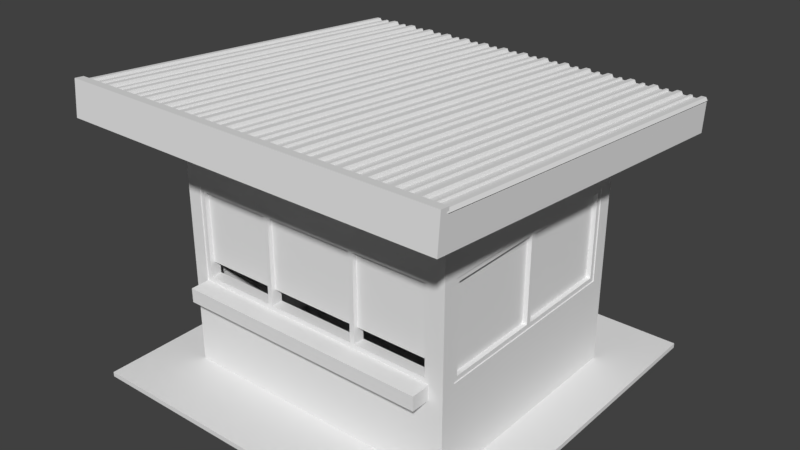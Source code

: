 # Source: outpost.blend  (saved by Blender 2.79.0; exported with 4.5.12 LTS)
import bpy
from mathutils import Matrix  # noqa: F401  (used for matrix-valued properties, if any)

bpy.ops.wm.read_factory_settings(use_empty=True)
scene = bpy.context.scene
scene.name = 'Scene'

# ---- collections
col_collection_1 = bpy.data.collections.new('Collection 1'); scene.collection.children.link(col_collection_1)

# ---- materials (node trees are filled in below, after node groups)
mat_material = bpy.data.materials.new('Material')
mat_material.alpha_threshold = 0.0
mat_material.use_transparent_shadow = False
mat_material.roughness = 0.5
mat_material.line_color = (0.0, 0.0, 0.0, 1.0)

# ---- material node trees

# ---- world
world_world = bpy.data.worlds.new('World'); scene.world = world_world
world_world.color = (0.05088, 0.05088, 0.05088)
world_world.use_sun_shadow = False
world_world.sun_shadow_jitter_overblur = 0.0
world_world.cycles.sampling_method = 'MANUAL'

# ---- meshes
me_plane_001 = bpy.data.meshes.new('Plane.001')
me_plane_001.from_pydata([(-2.0, -2.0, 0.0), (2.0, -2.0, 0.0), (-2.0, 2.0, 0.0), (2.0, 2.0, 0.0), (-2.0, 2.0, 0.3), (-2.0, -2.0, 0.3), (2.0, -2.0, 0.3), (2.0, 2.0, 0.3), (-2.0, -1.907, 0.0), (2.0, -1.907, 0.0), (-2.0, -1.907, 0.3), (2.0, -1.907, 0.3), (-2.0, -1.907, 0.36), (-2.0, -2.0, 0.36), (2.0, -2.0, 0.36), (2.0, -1.907, 0.36), (-2.0, -1.928, 0.3135), (-1.684, -1.928, 0.3135), (-2.0, 2.0, 0.3135), (-1.684, 2.0, 0.3135), (-1.992, -1.928, 0.3358), (-1.951, -1.928, 0.3358), (-1.936, -1.928, 0.3135), (-1.87, -1.928, 0.3135), (-1.83, -1.928, 0.3135), (-1.761, -1.928, 0.3135), (-1.749, -1.928, 0.3435), (-1.702, -1.928, 0.3435), (-1.702, 2.0, 0.3435), (-1.749, 2.0, 0.3435), (-1.761, 2.0, 0.3135), (-1.83, 2.0, 0.3135), (-1.87, 2.0, 0.3135), (-1.936, 2.0, 0.3135), (-1.951, 2.0, 0.3358), (-1.992, 2.0, 0.3358), (-1.862, -1.928, 0.3335), (-1.838, -1.928, 0.3335), (-1.838, 2.0, 0.3335), (-1.862, 2.0, 0.3335), (-1.754, -1.928, 0.3135), (-1.438, -1.928, 0.3135), (-1.754, 2.0, 0.3135), (-1.438, 2.0, 0.3135), (-1.746, -1.928, 0.3358), (-1.705, -1.928, 0.3358), (-1.69, -1.928, 0.3135), (-1.624, -1.928, 0.3135), (-1.584, -1.928, 0.3135), (-1.515, -1.928, 0.3135), (-1.503, -1.928, 0.3435), (-1.456, -1.928, 0.3435), (-1.456, 2.0, 0.3435), (-1.503, 2.0, 0.3435), (-1.515, 2.0, 0.3135), (-1.584, 2.0, 0.3135), (-1.624, 2.0, 0.3135), (-1.69, 2.0, 0.3135), (-1.705, 2.0, 0.3358), (-1.746, 2.0, 0.3358), (-1.616, -1.928, 0.3335), (-1.592, -1.928, 0.3335), (-1.592, 2.0, 0.3335), (-1.616, 2.0, 0.3335), (-1.508, -1.928, 0.3135), (-1.192, -1.928, 0.3135), (-1.508, 2.0, 0.3135), (-1.192, 2.0, 0.3135), (-1.5, -1.928, 0.3358), (-1.459, -1.928, 0.3358), (-1.444, -1.928, 0.3135), (-1.378, -1.928, 0.3135), (-1.338, -1.928, 0.3135), (-1.269, -1.928, 0.3135), (-1.257, -1.928, 0.3435), (-1.21, -1.928, 0.3435), (-1.21, 2.0, 0.3435), (-1.257, 2.0, 0.3435), (-1.269, 2.0, 0.3135), (-1.338, 2.0, 0.3135), (-1.378, 2.0, 0.3135), (-1.444, 2.0, 0.3135), (-1.459, 2.0, 0.3358), (-1.5, 2.0, 0.3358), (-1.37, -1.928, 0.3335), (-1.346, -1.928, 0.3335), (-1.346, 2.0, 0.3335), (-1.37, 2.0, 0.3335), (-1.262, -1.928, 0.3135), (-0.9464, -1.928, 0.3135), (-1.262, 2.0, 0.3135), (-0.9464, 2.0, 0.3135), (-1.254, -1.928, 0.3358), (-1.213, -1.928, 0.3358), (-1.198, -1.928, 0.3135), (-1.132, -1.928, 0.3135), (-1.092, -1.928, 0.3135), (-1.023, -1.928, 0.3135), (-1.011, -1.928, 0.3435), (-0.9642, -1.928, 0.3435), (-0.9642, 2.0, 0.3435), (-1.011, 2.0, 0.3435), (-1.023, 2.0, 0.3135), (-1.092, 2.0, 0.3135), (-1.132, 2.0, 0.3135), (-1.198, 2.0, 0.3135), (-1.213, 2.0, 0.3358), (-1.254, 2.0, 0.3358), (-1.124, -1.928, 0.3335), (-1.1, -1.928, 0.3335), (-1.1, 2.0, 0.3335), (-1.124, 2.0, 0.3335), (-1.016, -1.928, 0.3135), (-0.7004, -1.928, 0.3135), (-1.016, 2.0, 0.3135), (-0.7004, 2.0, 0.3135), (-1.008, -1.928, 0.3358), (-0.9672, -1.928, 0.3358), (-0.9521, -1.928, 0.3135), (-0.8862, -1.928, 0.3135), (-0.8458, -1.928, 0.3135), (-0.777, -1.928, 0.3135), (-0.7648, -1.928, 0.3435), (-0.7182, -1.928, 0.3435), (-0.7182, 2.0, 0.3435), (-0.7648, 2.0, 0.3435), (-0.777, 2.0, 0.3135), (-0.8458, 2.0, 0.3135), (-0.8862, 2.0, 0.3135), (-0.9521, 2.0, 0.3135), (-0.9672, 2.0, 0.3358), (-1.008, 2.0, 0.3358), (-0.8777, -1.928, 0.3335), (-0.8543, -1.928, 0.3335), (-0.8543, 2.0, 0.3335), (-0.8777, 2.0, 0.3335), (-0.77, -1.928, 0.3135), (-0.4544, -1.928, 0.3135), (-0.77, 2.0, 0.3135), (-0.4544, 2.0, 0.3135), (-0.7617, -1.928, 0.3358), (-0.7212, -1.928, 0.3358), (-0.7061, -1.928, 0.3135), (-0.6402, -1.928, 0.3135), (-0.5998, -1.928, 0.3135), (-0.531, -1.928, 0.3135), (-0.5188, -1.928, 0.3435), (-0.4722, -1.928, 0.3435), (-0.4722, 2.0, 0.3435), (-0.5188, 2.0, 0.3435), (-0.531, 2.0, 0.3135), (-0.5998, 2.0, 0.3135), (-0.6402, 2.0, 0.3135), (-0.7061, 2.0, 0.3135), (-0.7212, 2.0, 0.3358), (-0.7617, 2.0, 0.3358), (-0.6317, -1.928, 0.3335), (-0.6083, -1.928, 0.3335), (-0.6083, 2.0, 0.3335), (-0.6317, 2.0, 0.3335), (-0.524, -1.928, 0.3135), (-0.2084, -1.928, 0.3135), (-0.524, 2.0, 0.3135), (-0.2084, 2.0, 0.3135), (-0.5157, -1.928, 0.3358), (-0.4752, -1.928, 0.3358), (-0.4601, -1.928, 0.3135), (-0.3942, -1.928, 0.3135), (-0.3538, -1.928, 0.3135), (-0.285, -1.928, 0.3135), (-0.2728, -1.928, 0.3435), (-0.2262, -1.928, 0.3435), (-0.2262, 2.0, 0.3435), (-0.2728, 2.0, 0.3435), (-0.285, 2.0, 0.3135), (-0.3538, 2.0, 0.3135), (-0.3942, 2.0, 0.3135), (-0.4601, 2.0, 0.3135), (-0.4752, 2.0, 0.3358), (-0.5157, 2.0, 0.3358), (-0.3857, -1.928, 0.3335), (-0.3623, -1.928, 0.3335), (-0.3623, 2.0, 0.3335), (-0.3857, 2.0, 0.3335), (-0.278, -1.928, 0.3135), (0.03763, -1.928, 0.3135), (-0.278, 2.0, 0.3135), (0.03763, 2.0, 0.3135), (-0.2697, -1.928, 0.3358), (-0.2292, -1.928, 0.3358), (-0.2141, -1.928, 0.3135), (-0.1482, -1.928, 0.3135), (-0.1078, -1.928, 0.3135), (-0.03902, -1.928, 0.3135), (-0.02678, -1.928, 0.3435), (0.01978, -1.928, 0.3435), (0.01978, 2.0, 0.3435), (-0.02678, 2.0, 0.3435), (-0.03902, 2.0, 0.3135), (-0.1078, 2.0, 0.3135), (-0.1482, 2.0, 0.3135), (-0.2141, 2.0, 0.3135), (-0.2292, 2.0, 0.3358), (-0.2697, 2.0, 0.3358), (-0.1397, -1.928, 0.3335), (-0.1163, -1.928, 0.3335), (-0.1163, 2.0, 0.3335), (-0.1397, 2.0, 0.3335), (-0.032, -1.928, 0.3135), (0.2836, -1.928, 0.3135), (-0.032, 2.0, 0.3135), (0.2836, 2.0, 0.3135), (-0.02371, -1.928, 0.3358), (0.01678, -1.928, 0.3358), (0.03193, -1.928, 0.3135), (0.09776, -1.928, 0.3135), (0.1382, -1.928, 0.3135), (0.207, -1.928, 0.3135), (0.2192, -1.928, 0.3435), (0.2658, -1.928, 0.3435), (0.2658, 2.0, 0.3435), (0.2192, 2.0, 0.3435), (0.207, 2.0, 0.3135), (0.1382, 2.0, 0.3135), (0.09776, 2.0, 0.3135), (0.03193, 2.0, 0.3135), (0.01678, 2.0, 0.3358), (-0.02371, 2.0, 0.3358), (0.1063, -1.928, 0.3335), (0.1297, -1.928, 0.3335), (0.1297, 2.0, 0.3335), (0.1063, 2.0, 0.3335), (0.214, -1.928, 0.3135), (0.5296, -1.928, 0.3135), (0.214, 2.0, 0.3135), (0.5296, 2.0, 0.3135), (0.2223, -1.928, 0.3358), (0.2628, -1.928, 0.3358), (0.2779, -1.928, 0.3135), (0.3438, -1.928, 0.3135), (0.3842, -1.928, 0.3135), (0.453, -1.928, 0.3135), (0.4652, -1.928, 0.3435), (0.5118, -1.928, 0.3435), (0.5118, 2.0, 0.3435), (0.4652, 2.0, 0.3435), (0.453, 2.0, 0.3135), (0.3842, 2.0, 0.3135), (0.3438, 2.0, 0.3135), (0.2779, 2.0, 0.3135), (0.2628, 2.0, 0.3358), (0.2223, 2.0, 0.3358), (0.3523, -1.928, 0.3335), (0.3757, -1.928, 0.3335), (0.3757, 2.0, 0.3335), (0.3523, 2.0, 0.3335), (0.46, -1.928, 0.3135), (0.7756, -1.928, 0.3135), (0.46, 2.0, 0.3135), (0.7756, 2.0, 0.3135), (0.4683, -1.928, 0.3358), (0.5088, -1.928, 0.3358), (0.5239, -1.928, 0.3135), (0.5898, -1.928, 0.3135), (0.6302, -1.928, 0.3135), (0.699, -1.928, 0.3135), (0.7112, -1.928, 0.3435), (0.7578, -1.928, 0.3435), (0.7578, 2.0, 0.3435), (0.7112, 2.0, 0.3435), (0.699, 2.0, 0.3135), (0.6302, 2.0, 0.3135), (0.5898, 2.0, 0.3135), (0.5239, 2.0, 0.3135), (0.5088, 2.0, 0.3358), (0.4683, 2.0, 0.3358), (0.5983, -1.928, 0.3335), (0.6217, -1.928, 0.3335), (0.6217, 2.0, 0.3335), (0.5983, 2.0, 0.3335), (0.706, -1.928, 0.3135), (1.022, -1.928, 0.3135), (0.706, 2.0, 0.3135), (1.022, 2.0, 0.3135), (0.7143, -1.928, 0.3358), (0.7548, -1.928, 0.3358), (0.7699, -1.928, 0.3135), (0.8358, -1.928, 0.3135), (0.8762, -1.928, 0.3135), (0.945, -1.928, 0.3135), (0.9572, -1.928, 0.3435), (1.004, -1.928, 0.3435), (1.004, 2.0, 0.3435), (0.9572, 2.0, 0.3435), (0.945, 2.0, 0.3135), (0.8762, 2.0, 0.3135), (0.8358, 2.0, 0.3135), (0.7699, 2.0, 0.3135), (0.7548, 2.0, 0.3358), (0.7143, 2.0, 0.3358), (0.8443, -1.928, 0.3335), (0.8677, -1.928, 0.3335), (0.8677, 2.0, 0.3335), (0.8443, 2.0, 0.3335), (0.952, -1.928, 0.3135), (1.268, -1.928, 0.3135), (0.952, 2.0, 0.3135), (1.268, 2.0, 0.3135), (0.9603, -1.928, 0.3358), (1.001, -1.928, 0.3358), (1.016, -1.928, 0.3135), (1.082, -1.928, 0.3135), (1.122, -1.928, 0.3135), (1.191, -1.928, 0.3135), (1.203, -1.928, 0.3435), (1.25, -1.928, 0.3435), (1.25, 2.0, 0.3435), (1.203, 2.0, 0.3435), (1.191, 2.0, 0.3135), (1.122, 2.0, 0.3135), (1.082, 2.0, 0.3135), (1.016, 2.0, 0.3135), (1.001, 2.0, 0.3358), (0.9603, 2.0, 0.3358), (1.09, -1.928, 0.3335), (1.114, -1.928, 0.3335), (1.114, 2.0, 0.3335), (1.09, 2.0, 0.3335), (1.198, -1.928, 0.3135), (1.514, -1.928, 0.3135), (1.198, 2.0, 0.3135), (1.514, 2.0, 0.3135), (1.206, -1.928, 0.3358), (1.247, -1.928, 0.3358), (1.262, -1.928, 0.3135), (1.328, -1.928, 0.3135), (1.368, -1.928, 0.3135), (1.437, -1.928, 0.3135), (1.449, -1.928, 0.3435), (1.496, -1.928, 0.3435), (1.496, 2.0, 0.3435), (1.449, 2.0, 0.3435), (1.437, 2.0, 0.3135), (1.368, 2.0, 0.3135), (1.328, 2.0, 0.3135), (1.262, 2.0, 0.3135), (1.247, 2.0, 0.3358), (1.206, 2.0, 0.3358), (1.336, -1.928, 0.3335), (1.36, -1.928, 0.3335), (1.36, 2.0, 0.3335), (1.336, 2.0, 0.3335), (1.444, -1.928, 0.3135), (1.76, -1.928, 0.3135), (1.444, 2.0, 0.3135), (1.76, 2.0, 0.3135), (1.452, -1.928, 0.3358), (1.493, -1.928, 0.3358), (1.508, -1.928, 0.3135), (1.574, -1.928, 0.3135), (1.614, -1.928, 0.3135), (1.683, -1.928, 0.3135), (1.695, -1.928, 0.3435), (1.742, -1.928, 0.3435), (1.742, 2.0, 0.3435), (1.695, 2.0, 0.3435), (1.683, 2.0, 0.3135), (1.614, 2.0, 0.3135), (1.574, 2.0, 0.3135), (1.508, 2.0, 0.3135), (1.493, 2.0, 0.3358), (1.452, 2.0, 0.3358), (1.582, -1.928, 0.3335), (1.606, -1.928, 0.3335), (1.606, 2.0, 0.3335), (1.582, 2.0, 0.3335), (1.69, -1.928, 0.3135), (2.006, -1.928, 0.3135), (1.69, 2.0, 0.3135), (2.006, 2.0, 0.3135), (1.698, -1.928, 0.3358), (1.739, -1.928, 0.3358), (1.754, -1.928, 0.3135), (1.82, -1.928, 0.3135), (1.86, -1.928, 0.3135), (1.929, -1.928, 0.3135), (1.941, -1.928, 0.3435), (1.988, -1.928, 0.3435), (1.988, 2.0, 0.3435), (1.941, 2.0, 0.3435), (1.929, 2.0, 0.3135), (1.86, 2.0, 0.3135), (1.82, 2.0, 0.3135), (1.754, 2.0, 0.3135), (1.739, 2.0, 0.3358), (1.698, 2.0, 0.3358), (1.828, -1.928, 0.3335), (1.852, -1.928, 0.3335), (1.852, 2.0, 0.3335), (1.828, 2.0, 0.3335), (-1.998, -1.928, 0.3128), (-1.686, -1.928, 0.3125), (-1.998, 2.0, 0.3128), (-1.686, 2.0, 0.3125), (-1.99, -1.928, 0.3338), (-1.952, -1.928, 0.3338), (-1.937, -1.928, 0.3115), (-1.869, -1.928, 0.3115), (-1.831, -1.928, 0.3115), (-1.76, -1.928, 0.3115), (-1.747, -1.928, 0.3415), (-1.703, -1.928, 0.3415), (-1.703, 2.0, 0.3415), (-1.747, 2.0, 0.3415), (-1.76, 2.0, 0.3115), (-1.831, 2.0, 0.3115), (-1.869, 2.0, 0.3115), (-1.937, 2.0, 0.3115), (-1.952, 2.0, 0.3338), (-1.99, 2.0, 0.3338), (-1.86, -1.928, 0.3315), (-1.84, -1.928, 0.3315), (-1.84, 2.0, 0.3315), (-1.86, 2.0, 0.3315), (-1.752, -1.928, 0.3128), (-1.44, -1.928, 0.3125), (-1.752, 2.0, 0.3128), (-1.44, 2.0, 0.3125), (-1.744, -1.928, 0.3338), (-1.706, -1.928, 0.3338), (-1.691, -1.928, 0.3115), (-1.623, -1.928, 0.3115), (-1.585, -1.928, 0.3115), (-1.514, -1.928, 0.3115), (-1.501, -1.928, 0.3415), (-1.457, -1.928, 0.3415), (-1.457, 2.0, 0.3415), (-1.501, 2.0, 0.3415), (-1.514, 2.0, 0.3115), (-1.585, 2.0, 0.3115), (-1.623, 2.0, 0.3115), (-1.691, 2.0, 0.3115), (-1.706, 2.0, 0.3338), (-1.744, 2.0, 0.3338), (-1.614, -1.928, 0.3315), (-1.594, -1.928, 0.3315), (-1.594, 2.0, 0.3315), (-1.614, 2.0, 0.3315), (-1.506, -1.928, 0.3128), (-1.194, -1.928, 0.3125), (-1.506, 2.0, 0.3128), (-1.194, 2.0, 0.3125), (-1.498, -1.928, 0.3338), (-1.46, -1.928, 0.3338), (-1.445, -1.928, 0.3115), (-1.377, -1.928, 0.3115), (-1.339, -1.928, 0.3115), (-1.268, -1.928, 0.3115), (-1.255, -1.928, 0.3415), (-1.211, -1.928, 0.3415), (-1.211, 2.0, 0.3415), (-1.255, 2.0, 0.3415), (-1.268, 2.0, 0.3115), (-1.339, 2.0, 0.3115), (-1.377, 2.0, 0.3115), (-1.445, 2.0, 0.3115), (-1.46, 2.0, 0.3338), (-1.498, 2.0, 0.3338), (-1.368, -1.928, 0.3315), (-1.348, -1.928, 0.3315), (-1.348, 2.0, 0.3315), (-1.368, 2.0, 0.3315), (-1.26, -1.928, 0.3128), (-0.9481, -1.928, 0.3125), (-1.26, 2.0, 0.3128), (-0.9481, 2.0, 0.3125), (-1.252, -1.928, 0.3338), (-1.214, -1.928, 0.3338), (-1.199, -1.928, 0.3115), (-1.131, -1.928, 0.3115), (-1.093, -1.928, 0.3115), (-1.022, -1.928, 0.3115), (-1.009, -1.928, 0.3415), (-0.9654, -1.928, 0.3415), (-0.9654, 2.0, 0.3415), (-1.009, 2.0, 0.3415), (-1.022, 2.0, 0.3115), (-1.093, 2.0, 0.3115), (-1.131, 2.0, 0.3115), (-1.199, 2.0, 0.3115), (-1.214, 2.0, 0.3338), (-1.252, 2.0, 0.3338), (-1.122, -1.928, 0.3315), (-1.102, -1.928, 0.3315), (-1.102, 2.0, 0.3315), (-1.122, 2.0, 0.3315), (-1.014, -1.928, 0.3128), (-0.7021, -1.928, 0.3125), (-1.014, 2.0, 0.3128), (-0.7021, 2.0, 0.3125), (-1.006, -1.928, 0.3338), (-0.9683, -1.928, 0.3338), (-0.9531, -1.928, 0.3115), (-0.8849, -1.928, 0.3115), (-0.8471, -1.928, 0.3115), (-0.7757, -1.928, 0.3115), (-0.7634, -1.928, 0.3415), (-0.7194, -1.928, 0.3415), (-0.7194, 2.0, 0.3415), (-0.7634, 2.0, 0.3415), (-0.7757, 2.0, 0.3115), (-0.8471, 2.0, 0.3115), (-0.8849, 2.0, 0.3115), (-0.9531, 2.0, 0.3115), (-0.9683, 2.0, 0.3338), (-1.006, 2.0, 0.3338), (-0.8764, -1.928, 0.3315), (-0.8556, -1.928, 0.3315), (-0.8556, 2.0, 0.3315), (-0.8764, 2.0, 0.3315), (-0.7681, -1.928, 0.3128), (-0.4561, -1.928, 0.3125), (-0.7681, 2.0, 0.3128), (-0.4561, 2.0, 0.3125), (-0.7603, -1.928, 0.3338), (-0.7223, -1.928, 0.3338), (-0.7071, -1.928, 0.3115), (-0.6389, -1.928, 0.3115), (-0.6011, -1.928, 0.3115), (-0.5297, -1.928, 0.3115), (-0.5174, -1.928, 0.3415), (-0.4734, -1.928, 0.3415), (-0.4734, 2.0, 0.3415), (-0.5174, 2.0, 0.3415), (-0.5297, 2.0, 0.3115), (-0.6011, 2.0, 0.3115), (-0.6389, 2.0, 0.3115), (-0.7071, 2.0, 0.3115), (-0.7223, 2.0, 0.3338), (-0.7603, 2.0, 0.3338), (-0.6304, -1.928, 0.3315), (-0.6096, -1.928, 0.3315), (-0.6096, 2.0, 0.3315), (-0.6304, 2.0, 0.3315), (-0.5221, -1.928, 0.3128), (-0.2101, -1.928, 0.3125), (-0.5221, 2.0, 0.3128), (-0.2101, 2.0, 0.3125), (-0.5143, -1.928, 0.3338), (-0.4763, -1.928, 0.3338), (-0.4611, -1.928, 0.3115), (-0.3929, -1.928, 0.3115), (-0.3551, -1.928, 0.3115), (-0.2837, -1.928, 0.3115), (-0.2714, -1.928, 0.3415), (-0.2274, -1.928, 0.3415), (-0.2274, 2.0, 0.3415), (-0.2714, 2.0, 0.3415), (-0.2837, 2.0, 0.3115), (-0.3551, 2.0, 0.3115), (-0.3929, 2.0, 0.3115), (-0.4611, 2.0, 0.3115), (-0.4763, 2.0, 0.3338), (-0.5143, 2.0, 0.3338), (-0.3844, -1.928, 0.3315), (-0.3636, -1.928, 0.3315), (-0.3636, 2.0, 0.3315), (-0.3844, 2.0, 0.3315), (-0.2761, -1.928, 0.3128), (0.03591, -1.928, 0.3125), (-0.2761, 2.0, 0.3128), (0.03591, 2.0, 0.3125), (-0.2683, -1.928, 0.3338), (-0.2303, -1.928, 0.3338), (-0.2151, -1.928, 0.3115), (-0.1469, -1.928, 0.3115), (-0.1091, -1.928, 0.3115), (-0.03768, -1.928, 0.3115), (-0.02543, -1.928, 0.3415), (0.01864, -1.928, 0.3415), (0.01864, 2.0, 0.3415), (-0.02543, 2.0, 0.3415), (-0.03768, 2.0, 0.3115), (-0.1091, 2.0, 0.3115), (-0.1469, 2.0, 0.3115), (-0.2151, 2.0, 0.3115), (-0.2303, 2.0, 0.3338), (-0.2683, 2.0, 0.3338), (-0.1384, -1.928, 0.3315), (-0.1176, -1.928, 0.3315), (-0.1176, 2.0, 0.3315), (-0.1384, 2.0, 0.3315), (-0.03012, -1.928, 0.3128), (0.2819, -1.928, 0.3125), (-0.03012, 2.0, 0.3128), (0.2819, 2.0, 0.3125), (-0.02232, -1.928, 0.3338), (0.01572, -1.928, 0.3338), (0.03087, -1.928, 0.3115), (0.09908, -1.928, 0.3115), (0.1369, -1.928, 0.3115), (0.2083, -1.928, 0.3115), (0.2206, -1.928, 0.3415), (0.2646, -1.928, 0.3415), (0.2646, 2.0, 0.3415), (0.2206, 2.0, 0.3415), (0.2083, 2.0, 0.3115), (0.1369, 2.0, 0.3115), (0.09908, 2.0, 0.3115), (0.03087, 2.0, 0.3115), (0.01572, 2.0, 0.3338), (-0.02232, 2.0, 0.3338), (0.1076, -1.928, 0.3315), (0.1284, -1.928, 0.3315), (0.1284, 2.0, 0.3315), (0.1076, 2.0, 0.3315), (0.2159, -1.928, 0.3128), (0.5279, -1.928, 0.3125), (0.2159, 2.0, 0.3128), (0.5279, 2.0, 0.3125), (0.2237, -1.928, 0.3338), (0.2617, -1.928, 0.3338), (0.2769, -1.928, 0.3115), (0.3451, -1.928, 0.3115), (0.3829, -1.928, 0.3115), (0.4543, -1.928, 0.3115), (0.4666, -1.928, 0.3415), (0.5106, -1.928, 0.3415), (0.5106, 2.0, 0.3415), (0.4666, 2.0, 0.3415), (0.4543, 2.0, 0.3115), (0.3829, 2.0, 0.3115), (0.3451, 2.0, 0.3115), (0.2769, 2.0, 0.3115), (0.2617, 2.0, 0.3338), (0.2237, 2.0, 0.3338), (0.3536, -1.928, 0.3315), (0.3744, -1.928, 0.3315), (0.3744, 2.0, 0.3315), (0.3536, 2.0, 0.3315), (0.4619, -1.928, 0.3128), (0.7739, -1.928, 0.3125), (0.4619, 2.0, 0.3128), (0.7739, 2.0, 0.3125), (0.4697, -1.928, 0.3338), (0.5077, -1.928, 0.3338), (0.5229, -1.928, 0.3115), (0.5911, -1.928, 0.3115), (0.6289, -1.928, 0.3115), (0.7003, -1.928, 0.3115), (0.7126, -1.928, 0.3415), (0.7566, -1.928, 0.3415), (0.7566, 2.0, 0.3415), (0.7126, 2.0, 0.3415), (0.7003, 2.0, 0.3115), (0.6289, 2.0, 0.3115), (0.5911, 2.0, 0.3115), (0.5229, 2.0, 0.3115), (0.5077, 2.0, 0.3338), (0.4697, 2.0, 0.3338), (0.5996, -1.928, 0.3315), (0.6204, -1.928, 0.3315), (0.6204, 2.0, 0.3315), (0.5996, 2.0, 0.3315), (0.7079, -1.928, 0.3128), (1.02, -1.928, 0.3125), (0.7079, 2.0, 0.3128), (1.02, 2.0, 0.3125), (0.7157, -1.928, 0.3338), (0.7537, -1.928, 0.3338), (0.7689, -1.928, 0.3115), (0.8371, -1.928, 0.3115), (0.8749, -1.928, 0.3115), (0.9463, -1.928, 0.3115), (0.9586, -1.928, 0.3415), (1.003, -1.928, 0.3415), (1.003, 2.0, 0.3415), (0.9586, 2.0, 0.3415), (0.9463, 2.0, 0.3115), (0.8749, 2.0, 0.3115), (0.8371, 2.0, 0.3115), (0.7689, 2.0, 0.3115), (0.7537, 2.0, 0.3338), (0.7157, 2.0, 0.3338), (0.8456, -1.928, 0.3315), (0.8664, -1.928, 0.3315), (0.8664, 2.0, 0.3315), (0.8456, 2.0, 0.3315), (0.9539, -1.928, 0.3128), (1.266, -1.928, 0.3125), (0.9539, 2.0, 0.3128), (1.266, 2.0, 0.3125), (0.9617, -1.928, 0.3338), (0.9997, -1.928, 0.3338), (1.015, -1.928, 0.3115), (1.083, -1.928, 0.3115), (1.121, -1.928, 0.3115), (1.192, -1.928, 0.3115), (1.205, -1.928, 0.3415), (1.249, -1.928, 0.3415), (1.249, 2.0, 0.3415), (1.205, 2.0, 0.3415), (1.192, 2.0, 0.3115), (1.121, 2.0, 0.3115), (1.083, 2.0, 0.3115), (1.015, 2.0, 0.3115), (0.9997, 2.0, 0.3338), (0.9617, 2.0, 0.3338), (1.092, -1.928, 0.3315), (1.112, -1.928, 0.3315), (1.112, 2.0, 0.3315), (1.092, 2.0, 0.3315), (1.2, -1.928, 0.3128), (1.512, -1.928, 0.3125), (1.2, 2.0, 0.3128), (1.512, 2.0, 0.3125), (1.208, -1.928, 0.3338), (1.246, -1.928, 0.3338), (1.261, -1.928, 0.3115), (1.329, -1.928, 0.3115), (1.367, -1.928, 0.3115), (1.438, -1.928, 0.3115), (1.451, -1.928, 0.3415), (1.495, -1.928, 0.3415), (1.495, 2.0, 0.3415), (1.451, 2.0, 0.3415), (1.438, 2.0, 0.3115), (1.367, 2.0, 0.3115), (1.329, 2.0, 0.3115), (1.261, 2.0, 0.3115), (1.246, 2.0, 0.3338), (1.208, 2.0, 0.3338), (1.338, -1.928, 0.3315), (1.358, -1.928, 0.3315), (1.358, 2.0, 0.3315), (1.338, 2.0, 0.3315), (1.446, -1.928, 0.3128), (1.758, -1.928, 0.3125), (1.446, 2.0, 0.3128), (1.758, 2.0, 0.3125), (1.454, -1.928, 0.3338), (1.492, -1.928, 0.3338), (1.507, -1.928, 0.3115), (1.575, -1.928, 0.3115), (1.613, -1.928, 0.3115), (1.684, -1.928, 0.3115), (1.697, -1.928, 0.3415), (1.741, -1.928, 0.3415), (1.741, 2.0, 0.3415), (1.697, 2.0, 0.3415), (1.684, 2.0, 0.3115), (1.613, 2.0, 0.3115), (1.575, 2.0, 0.3115), (1.507, 2.0, 0.3115), (1.492, 2.0, 0.3338), (1.454, 2.0, 0.3338), (1.584, -1.928, 0.3315), (1.604, -1.928, 0.3315), (1.604, 2.0, 0.3315), (1.584, 2.0, 0.3315), (1.692, -1.928, 0.3128), (2.004, -1.928, 0.3125), (1.692, 2.0, 0.3128), (2.004, 2.0, 0.3125), (1.7, -1.928, 0.3338), (1.738, -1.928, 0.3338), (1.753, -1.928, 0.3115), (1.821, -1.928, 0.3115), (1.859, -1.928, 0.3115), (1.93, -1.928, 0.3115), (1.943, -1.928, 0.3415), (1.987, -1.928, 0.3415), (1.987, 2.0, 0.3415), (1.943, 2.0, 0.3415), (1.93, 2.0, 0.3115), (1.859, 2.0, 0.3115), (1.821, 2.0, 0.3115), (1.753, 2.0, 0.3115), (1.738, 2.0, 0.3338), (1.7, 2.0, 0.3338), (1.83, -1.928, 0.3315), (1.85, -1.928, 0.3315), (1.85, 2.0, 0.3315), (1.83, 2.0, 0.3315)], [], [(8, 2, 3, 9), (10, 11, 7, 4), (9, 3, 7, 11), (8, 0, 5, 10), (3, 2, 4, 7), (0, 1, 6, 5), (2, 8, 10, 4), (1, 9, 11, 6), (11, 10, 12, 15), (0, 8, 9, 1), (13, 14, 15, 12), (5, 6, 14, 13), (10, 5, 13, 12), (6, 11, 15, 14), (27, 17, 19, 28), (16, 20, 35, 18), (20, 21, 34, 35), (21, 22, 33, 34), (22, 23, 32, 33), (37, 24, 31, 38), (24, 25, 30, 31), (25, 26, 29, 30), (26, 27, 28, 29), (23, 36, 39, 32), (36, 37, 38, 39), (51, 41, 43, 52), (40, 44, 59, 42), (44, 45, 58, 59), (45, 46, 57, 58), (46, 47, 56, 57), (61, 48, 55, 62), (48, 49, 54, 55), (49, 50, 53, 54), (50, 51, 52, 53), (47, 60, 63, 56), (60, 61, 62, 63), (75, 65, 67, 76), (64, 68, 83, 66), (68, 69, 82, 83), (69, 70, 81, 82), (70, 71, 80, 81), (85, 72, 79, 86), (72, 73, 78, 79), (73, 74, 77, 78), (74, 75, 76, 77), (71, 84, 87, 80), (84, 85, 86, 87), (99, 89, 91, 100), (88, 92, 107, 90), (92, 93, 106, 107), (93, 94, 105, 106), (94, 95, 104, 105), (109, 96, 103, 110), (96, 97, 102, 103), (97, 98, 101, 102), (98, 99, 100, 101), (95, 108, 111, 104), (108, 109, 110, 111), (123, 113, 115, 124), (112, 116, 131, 114), (116, 117, 130, 131), (117, 118, 129, 130), (118, 119, 128, 129), (133, 120, 127, 134), (120, 121, 126, 127), (121, 122, 125, 126), (122, 123, 124, 125), (119, 132, 135, 128), (132, 133, 134, 135), (147, 137, 139, 148), (136, 140, 155, 138), (140, 141, 154, 155), (141, 142, 153, 154), (142, 143, 152, 153), (157, 144, 151, 158), (144, 145, 150, 151), (145, 146, 149, 150), (146, 147, 148, 149), (143, 156, 159, 152), (156, 157, 158, 159), (171, 161, 163, 172), (160, 164, 179, 162), (164, 165, 178, 179), (165, 166, 177, 178), (166, 167, 176, 177), (181, 168, 175, 182), (168, 169, 174, 175), (169, 170, 173, 174), (170, 171, 172, 173), (167, 180, 183, 176), (180, 181, 182, 183), (195, 185, 187, 196), (184, 188, 203, 186), (188, 189, 202, 203), (189, 190, 201, 202), (190, 191, 200, 201), (205, 192, 199, 206), (192, 193, 198, 199), (193, 194, 197, 198), (194, 195, 196, 197), (191, 204, 207, 200), (204, 205, 206, 207), (219, 209, 211, 220), (208, 212, 227, 210), (212, 213, 226, 227), (213, 214, 225, 226), (214, 215, 224, 225), (229, 216, 223, 230), (216, 217, 222, 223), (217, 218, 221, 222), (218, 219, 220, 221), (215, 228, 231, 224), (228, 229, 230, 231), (243, 233, 235, 244), (232, 236, 251, 234), (236, 237, 250, 251), (237, 238, 249, 250), (238, 239, 248, 249), (253, 240, 247, 254), (240, 241, 246, 247), (241, 242, 245, 246), (242, 243, 244, 245), (239, 252, 255, 248), (252, 253, 254, 255), (267, 257, 259, 268), (256, 260, 275, 258), (260, 261, 274, 275), (261, 262, 273, 274), (262, 263, 272, 273), (277, 264, 271, 278), (264, 265, 270, 271), (265, 266, 269, 270), (266, 267, 268, 269), (263, 276, 279, 272), (276, 277, 278, 279), (291, 281, 283, 292), (280, 284, 299, 282), (284, 285, 298, 299), (285, 286, 297, 298), (286, 287, 296, 297), (301, 288, 295, 302), (288, 289, 294, 295), (289, 290, 293, 294), (290, 291, 292, 293), (287, 300, 303, 296), (300, 301, 302, 303), (315, 305, 307, 316), (304, 308, 323, 306), (308, 309, 322, 323), (309, 310, 321, 322), (310, 311, 320, 321), (325, 312, 319, 326), (312, 313, 318, 319), (313, 314, 317, 318), (314, 315, 316, 317), (311, 324, 327, 320), (324, 325, 326, 327), (339, 329, 331, 340), (328, 332, 347, 330), (332, 333, 346, 347), (333, 334, 345, 346), (334, 335, 344, 345), (349, 336, 343, 350), (336, 337, 342, 343), (337, 338, 341, 342), (338, 339, 340, 341), (335, 348, 351, 344), (348, 349, 350, 351), (363, 353, 355, 364), (352, 356, 371, 354), (356, 357, 370, 371), (357, 358, 369, 370), (358, 359, 368, 369), (373, 360, 367, 374), (360, 361, 366, 367), (361, 362, 365, 366), (362, 363, 364, 365), (359, 372, 375, 368), (372, 373, 374, 375), (387, 377, 379, 388), (376, 380, 395, 378), (380, 381, 394, 395), (381, 382, 393, 394), (382, 383, 392, 393), (397, 384, 391, 398), (384, 385, 390, 391), (385, 386, 389, 390), (386, 387, 388, 389), (383, 396, 399, 392), (396, 397, 398, 399), (411, 412, 403, 401), (400, 402, 419, 404), (404, 419, 418, 405), (405, 418, 417, 406), (406, 417, 416, 407), (421, 422, 415, 408), (408, 415, 414, 409), (409, 414, 413, 410), (410, 413, 412, 411), (407, 416, 423, 420), (420, 423, 422, 421), (435, 436, 427, 425), (424, 426, 443, 428), (428, 443, 442, 429), (429, 442, 441, 430), (430, 441, 440, 431), (445, 446, 439, 432), (432, 439, 438, 433), (433, 438, 437, 434), (434, 437, 436, 435), (431, 440, 447, 444), (444, 447, 446, 445), (459, 460, 451, 449), (448, 450, 467, 452), (452, 467, 466, 453), (453, 466, 465, 454), (454, 465, 464, 455), (469, 470, 463, 456), (456, 463, 462, 457), (457, 462, 461, 458), (458, 461, 460, 459), (455, 464, 471, 468), (468, 471, 470, 469), (483, 484, 475, 473), (472, 474, 491, 476), (476, 491, 490, 477), (477, 490, 489, 478), (478, 489, 488, 479), (493, 494, 487, 480), (480, 487, 486, 481), (481, 486, 485, 482), (482, 485, 484, 483), (479, 488, 495, 492), (492, 495, 494, 493), (507, 508, 499, 497), (496, 498, 515, 500), (500, 515, 514, 501), (501, 514, 513, 502), (502, 513, 512, 503), (517, 518, 511, 504), (504, 511, 510, 505), (505, 510, 509, 506), (506, 509, 508, 507), (503, 512, 519, 516), (516, 519, 518, 517), (531, 532, 523, 521), (520, 522, 539, 524), (524, 539, 538, 525), (525, 538, 537, 526), (526, 537, 536, 527), (541, 542, 535, 528), (528, 535, 534, 529), (529, 534, 533, 530), (530, 533, 532, 531), (527, 536, 543, 540), (540, 543, 542, 541), (555, 556, 547, 545), (544, 546, 563, 548), (548, 563, 562, 549), (549, 562, 561, 550), (550, 561, 560, 551), (565, 566, 559, 552), (552, 559, 558, 553), (553, 558, 557, 554), (554, 557, 556, 555), (551, 560, 567, 564), (564, 567, 566, 565), (579, 580, 571, 569), (568, 570, 587, 572), (572, 587, 586, 573), (573, 586, 585, 574), (574, 585, 584, 575), (589, 590, 583, 576), (576, 583, 582, 577), (577, 582, 581, 578), (578, 581, 580, 579), (575, 584, 591, 588), (588, 591, 590, 589), (603, 604, 595, 593), (592, 594, 611, 596), (596, 611, 610, 597), (597, 610, 609, 598), (598, 609, 608, 599), (613, 614, 607, 600), (600, 607, 606, 601), (601, 606, 605, 602), (602, 605, 604, 603), (599, 608, 615, 612), (612, 615, 614, 613), (627, 628, 619, 617), (616, 618, 635, 620), (620, 635, 634, 621), (621, 634, 633, 622), (622, 633, 632, 623), (637, 638, 631, 624), (624, 631, 630, 625), (625, 630, 629, 626), (626, 629, 628, 627), (623, 632, 639, 636), (636, 639, 638, 637), (651, 652, 643, 641), (640, 642, 659, 644), (644, 659, 658, 645), (645, 658, 657, 646), (646, 657, 656, 647), (661, 662, 655, 648), (648, 655, 654, 649), (649, 654, 653, 650), (650, 653, 652, 651), (647, 656, 663, 660), (660, 663, 662, 661), (675, 676, 667, 665), (664, 666, 683, 668), (668, 683, 682, 669), (669, 682, 681, 670), (670, 681, 680, 671), (685, 686, 679, 672), (672, 679, 678, 673), (673, 678, 677, 674), (674, 677, 676, 675), (671, 680, 687, 684), (684, 687, 686, 685), (699, 700, 691, 689), (688, 690, 707, 692), (692, 707, 706, 693), (693, 706, 705, 694), (694, 705, 704, 695), (709, 710, 703, 696), (696, 703, 702, 697), (697, 702, 701, 698), (698, 701, 700, 699), (695, 704, 711, 708), (708, 711, 710, 709), (723, 724, 715, 713), (712, 714, 731, 716), (716, 731, 730, 717), (717, 730, 729, 718), (718, 729, 728, 719), (733, 734, 727, 720), (720, 727, 726, 721), (721, 726, 725, 722), (722, 725, 724, 723), (719, 728, 735, 732), (732, 735, 734, 733), (747, 748, 739, 737), (736, 738, 755, 740), (740, 755, 754, 741), (741, 754, 753, 742), (742, 753, 752, 743), (757, 758, 751, 744), (744, 751, 750, 745), (745, 750, 749, 746), (746, 749, 748, 747), (743, 752, 759, 756), (756, 759, 758, 757), (771, 772, 763, 761), (760, 762, 779, 764), (764, 779, 778, 765), (765, 778, 777, 766), (766, 777, 776, 767), (781, 782, 775, 768), (768, 775, 774, 769), (769, 774, 773, 770), (770, 773, 772, 771), (767, 776, 783, 780), (780, 783, 782, 781), (16, 18, 402, 400), (17, 27, 411, 401), (19, 17, 401, 403), (18, 35, 419, 402), (20, 16, 400, 404), (21, 20, 404, 405), (22, 21, 405, 406), (23, 22, 406, 407), (24, 37, 421, 408), (25, 24, 408, 409), (26, 25, 409, 410), (27, 26, 410, 411), (28, 19, 403, 412), (29, 28, 412, 413), (30, 29, 413, 414), (31, 30, 414, 415), (32, 39, 423, 416), (33, 32, 416, 417), (34, 33, 417, 418), (35, 34, 418, 419), (36, 23, 407, 420), (37, 36, 420, 421), (38, 31, 415, 422), (39, 38, 422, 423), (40, 42, 426, 424), (41, 51, 435, 425), (43, 41, 425, 427), (42, 59, 443, 426), (44, 40, 424, 428), (45, 44, 428, 429), (46, 45, 429, 430), (47, 46, 430, 431), (48, 61, 445, 432), (49, 48, 432, 433), (50, 49, 433, 434), (51, 50, 434, 435), (52, 43, 427, 436), (53, 52, 436, 437), (54, 53, 437, 438), (55, 54, 438, 439), (56, 63, 447, 440), (57, 56, 440, 441), (58, 57, 441, 442), (59, 58, 442, 443), (60, 47, 431, 444), (61, 60, 444, 445), (62, 55, 439, 446), (63, 62, 446, 447), (64, 66, 450, 448), (65, 75, 459, 449), (67, 65, 449, 451), (66, 83, 467, 450), (68, 64, 448, 452), (69, 68, 452, 453), (70, 69, 453, 454), (71, 70, 454, 455), (72, 85, 469, 456), (73, 72, 456, 457), (74, 73, 457, 458), (75, 74, 458, 459), (76, 67, 451, 460), (77, 76, 460, 461), (78, 77, 461, 462), (79, 78, 462, 463), (80, 87, 471, 464), (81, 80, 464, 465), (82, 81, 465, 466), (83, 82, 466, 467), (84, 71, 455, 468), (85, 84, 468, 469), (86, 79, 463, 470), (87, 86, 470, 471), (88, 90, 474, 472), (89, 99, 483, 473), (91, 89, 473, 475), (90, 107, 491, 474), (92, 88, 472, 476), (93, 92, 476, 477), (94, 93, 477, 478), (95, 94, 478, 479), (96, 109, 493, 480), (97, 96, 480, 481), (98, 97, 481, 482), (99, 98, 482, 483), (100, 91, 475, 484), (101, 100, 484, 485), (102, 101, 485, 486), (103, 102, 486, 487), (104, 111, 495, 488), (105, 104, 488, 489), (106, 105, 489, 490), (107, 106, 490, 491), (108, 95, 479, 492), (109, 108, 492, 493), (110, 103, 487, 494), (111, 110, 494, 495), (112, 114, 498, 496), (113, 123, 507, 497), (115, 113, 497, 499), (114, 131, 515, 498), (116, 112, 496, 500), (117, 116, 500, 501), (118, 117, 501, 502), (119, 118, 502, 503), (120, 133, 517, 504), (121, 120, 504, 505), (122, 121, 505, 506), (123, 122, 506, 507), (124, 115, 499, 508), (125, 124, 508, 509), (126, 125, 509, 510), (127, 126, 510, 511), (128, 135, 519, 512), (129, 128, 512, 513), (130, 129, 513, 514), (131, 130, 514, 515), (132, 119, 503, 516), (133, 132, 516, 517), (134, 127, 511, 518), (135, 134, 518, 519), (136, 138, 522, 520), (137, 147, 531, 521), (139, 137, 521, 523), (138, 155, 539, 522), (140, 136, 520, 524), (141, 140, 524, 525), (142, 141, 525, 526), (143, 142, 526, 527), (144, 157, 541, 528), (145, 144, 528, 529), (146, 145, 529, 530), (147, 146, 530, 531), (148, 139, 523, 532), (149, 148, 532, 533), (150, 149, 533, 534), (151, 150, 534, 535), (152, 159, 543, 536), (153, 152, 536, 537), (154, 153, 537, 538), (155, 154, 538, 539), (156, 143, 527, 540), (157, 156, 540, 541), (158, 151, 535, 542), (159, 158, 542, 543), (160, 162, 546, 544), (161, 171, 555, 545), (163, 161, 545, 547), (162, 179, 563, 546), (164, 160, 544, 548), (165, 164, 548, 549), (166, 165, 549, 550), (167, 166, 550, 551), (168, 181, 565, 552), (169, 168, 552, 553), (170, 169, 553, 554), (171, 170, 554, 555), (172, 163, 547, 556), (173, 172, 556, 557), (174, 173, 557, 558), (175, 174, 558, 559), (176, 183, 567, 560), (177, 176, 560, 561), (178, 177, 561, 562), (179, 178, 562, 563), (180, 167, 551, 564), (181, 180, 564, 565), (182, 175, 559, 566), (183, 182, 566, 567), (184, 186, 570, 568), (185, 195, 579, 569), (187, 185, 569, 571), (186, 203, 587, 570), (188, 184, 568, 572), (189, 188, 572, 573), (190, 189, 573, 574), (191, 190, 574, 575), (192, 205, 589, 576), (193, 192, 576, 577), (194, 193, 577, 578), (195, 194, 578, 579), (196, 187, 571, 580), (197, 196, 580, 581), (198, 197, 581, 582), (199, 198, 582, 583), (200, 207, 591, 584), (201, 200, 584, 585), (202, 201, 585, 586), (203, 202, 586, 587), (204, 191, 575, 588), (205, 204, 588, 589), (206, 199, 583, 590), (207, 206, 590, 591), (208, 210, 594, 592), (209, 219, 603, 593), (211, 209, 593, 595), (210, 227, 611, 594), (212, 208, 592, 596), (213, 212, 596, 597), (214, 213, 597, 598), (215, 214, 598, 599), (216, 229, 613, 600), (217, 216, 600, 601), (218, 217, 601, 602), (219, 218, 602, 603), (220, 211, 595, 604), (221, 220, 604, 605), (222, 221, 605, 606), (223, 222, 606, 607), (224, 231, 615, 608), (225, 224, 608, 609), (226, 225, 609, 610), (227, 226, 610, 611), (228, 215, 599, 612), (229, 228, 612, 613), (230, 223, 607, 614), (231, 230, 614, 615), (232, 234, 618, 616), (233, 243, 627, 617), (235, 233, 617, 619), (234, 251, 635, 618), (236, 232, 616, 620), (237, 236, 620, 621), (238, 237, 621, 622), (239, 238, 622, 623), (240, 253, 637, 624), (241, 240, 624, 625), (242, 241, 625, 626), (243, 242, 626, 627), (244, 235, 619, 628), (245, 244, 628, 629), (246, 245, 629, 630), (247, 246, 630, 631), (248, 255, 639, 632), (249, 248, 632, 633), (250, 249, 633, 634), (251, 250, 634, 635), (252, 239, 623, 636), (253, 252, 636, 637), (254, 247, 631, 638), (255, 254, 638, 639), (256, 258, 642, 640), (257, 267, 651, 641), (259, 257, 641, 643), (258, 275, 659, 642), (260, 256, 640, 644), (261, 260, 644, 645), (262, 261, 645, 646), (263, 262, 646, 647), (264, 277, 661, 648), (265, 264, 648, 649), (266, 265, 649, 650), (267, 266, 650, 651), (268, 259, 643, 652), (269, 268, 652, 653), (270, 269, 653, 654), (271, 270, 654, 655), (272, 279, 663, 656), (273, 272, 656, 657), (274, 273, 657, 658), (275, 274, 658, 659), (276, 263, 647, 660), (277, 276, 660, 661), (278, 271, 655, 662), (279, 278, 662, 663), (280, 282, 666, 664), (281, 291, 675, 665), (283, 281, 665, 667), (282, 299, 683, 666), (284, 280, 664, 668), (285, 284, 668, 669), (286, 285, 669, 670), (287, 286, 670, 671), (288, 301, 685, 672), (289, 288, 672, 673), (290, 289, 673, 674), (291, 290, 674, 675), (292, 283, 667, 676), (293, 292, 676, 677), (294, 293, 677, 678), (295, 294, 678, 679), (296, 303, 687, 680), (297, 296, 680, 681), (298, 297, 681, 682), (299, 298, 682, 683), (300, 287, 671, 684), (301, 300, 684, 685), (302, 295, 679, 686), (303, 302, 686, 687), (304, 306, 690, 688), (305, 315, 699, 689), (307, 305, 689, 691), (306, 323, 707, 690), (308, 304, 688, 692), (309, 308, 692, 693), (310, 309, 693, 694), (311, 310, 694, 695), (312, 325, 709, 696), (313, 312, 696, 697), (314, 313, 697, 698), (315, 314, 698, 699), (316, 307, 691, 700), (317, 316, 700, 701), (318, 317, 701, 702), (319, 318, 702, 703), (320, 327, 711, 704), (321, 320, 704, 705), (322, 321, 705, 706), (323, 322, 706, 707), (324, 311, 695, 708), (325, 324, 708, 709), (326, 319, 703, 710), (327, 326, 710, 711), (328, 330, 714, 712), (329, 339, 723, 713), (331, 329, 713, 715), (330, 347, 731, 714), (332, 328, 712, 716), (333, 332, 716, 717), (334, 333, 717, 718), (335, 334, 718, 719), (336, 349, 733, 720), (337, 336, 720, 721), (338, 337, 721, 722), (339, 338, 722, 723), (340, 331, 715, 724), (341, 340, 724, 725), (342, 341, 725, 726), (343, 342, 726, 727), (344, 351, 735, 728), (345, 344, 728, 729), (346, 345, 729, 730), (347, 346, 730, 731), (348, 335, 719, 732), (349, 348, 732, 733), (350, 343, 727, 734), (351, 350, 734, 735), (352, 354, 738, 736), (353, 363, 747, 737), (355, 353, 737, 739), (354, 371, 755, 738), (356, 352, 736, 740), (357, 356, 740, 741), (358, 357, 741, 742), (359, 358, 742, 743), (360, 373, 757, 744), (361, 360, 744, 745), (362, 361, 745, 746), (363, 362, 746, 747), (364, 355, 739, 748), (365, 364, 748, 749), (366, 365, 749, 750), (367, 366, 750, 751), (368, 375, 759, 752), (369, 368, 752, 753), (370, 369, 753, 754), (371, 370, 754, 755), (372, 359, 743, 756), (373, 372, 756, 757), (374, 367, 751, 758), (375, 374, 758, 759), (376, 378, 762, 760), (377, 387, 771, 761), (379, 377, 761, 763), (378, 395, 779, 762), (380, 376, 760, 764), (381, 380, 764, 765), (382, 381, 765, 766), (383, 382, 766, 767), (384, 397, 781, 768), (385, 384, 768, 769), (386, 385, 769, 770), (387, 386, 770, 771), (388, 379, 763, 772), (389, 388, 772, 773), (390, 389, 773, 774), (391, 390, 774, 775), (392, 399, 783, 776), (393, 392, 776, 777), (394, 393, 777, 778), (395, 394, 778, 779), (396, 383, 767, 780), (397, 396, 780, 781), (398, 391, 775, 782), (399, 398, 782, 783)])
me_plane_001.use_remesh_preserve_volume = False
me_plane_001.use_remesh_preserve_attributes = False
me_plane_001.use_mirror_vertex_groups = False
me_plane_001.update()
me_cube_005 = bpy.data.meshes.new('Cube.005')
me_cube_005.from_pydata([(1.432, 1.071, 0.9714), (1.432, -1.074, 0.9714), (1.322, -1.193, 0.2), (0.5255, 1.193, 0.0189), (-0.4742, 1.193, 0.9714), (-1.32, -1.193, 0.9714), (-1.43, 1.076, 0.9714), (-1.43, -1.076, 0.9714), (-1.43, -1.076, 0.0189), (-1.43, 1.076, 0.0189), (-1.32, -1.193, 0.2), (-0.4742, 1.193, 0.0189), (0.5255, 1.193, 0.9714), (1.322, -1.193, 0.9714), (1.432, -1.074, 0.0189), (1.432, 1.071, 0.0189), (1.442, 1.071, 0.9714), (1.442, -1.074, 0.9714), (1.322, -1.183, 0.2), (0.5255, 1.183, 0.0189), (-0.4742, 1.183, 0.9714), (-1.32, -1.183, 0.9714), (-1.42, 1.076, 0.9714), (-1.42, -1.076, 0.9714), (-1.42, -1.076, 0.0189), (-1.42, 1.076, 0.0189), (-1.32, -1.183, 0.2), (-0.4742, 1.183, 0.0189), (0.5255, 1.183, 0.9714), (1.322, -1.183, 0.9714), (1.442, -1.074, 0.0189), (1.442, 1.071, 0.0189)], [], [(12, 3, 11, 4), (0, 15, 14, 1), (13, 5, 10, 2), (6, 9, 8, 7), (28, 20, 27, 19), (16, 17, 30, 31), (29, 18, 26, 21), (22, 23, 24, 25), (12, 4, 20, 28), (5, 13, 29, 21), (0, 1, 17, 16), (6, 7, 23, 22), (3, 12, 28, 19), (4, 11, 27, 20), (15, 0, 16, 31), (1, 14, 30, 17), (13, 2, 18, 29), (10, 5, 21, 26), (9, 6, 22, 25), (7, 8, 24, 23), (8, 9, 25, 24), (14, 15, 31, 30), (2, 10, 26, 18), (11, 3, 19, 27)])
me_cube_005.materials.append(mat_material)
me_cube_005.use_remesh_preserve_volume = False
me_cube_005.use_remesh_preserve_attributes = False
me_cube_005.use_mirror_vertex_groups = False
me_cube_005.update()
me_plane = bpy.data.meshes.new('Plane')
me_plane.from_pydata([(-2.0, -2.0, 0.0), (2.0, -2.0, 0.0), (-2.0, 2.0, 0.0), (2.0, 2.0, 0.0), (-2.0, 2.0, 0.05), (-2.0, -2.0, 0.05), (2.0, -2.0, 0.05), (2.0, 2.0, 0.05)], [], [(0, 2, 3, 1), (5, 6, 7, 4), (1, 3, 7, 6), (2, 0, 5, 4), (3, 2, 4, 7), (0, 1, 6, 5)])
me_plane.use_remesh_preserve_volume = False
me_plane.use_remesh_preserve_attributes = False
me_plane.use_mirror_vertex_groups = False
me_plane.update()
me_cube_004 = bpy.data.meshes.new('Cube.004')
me_cube_004.from_pydata([(-0.5, 1.25, 0.0), (-1.3, 1.27, 1.95), (-0.5, 1.25, 1.95), (-1.3, 1.27, 3.668e-09), (-1.3, 1.25, 1.95), (-1.3, 1.25, 0.0), (-0.5, 1.27, 3.668e-09), (-0.5, 1.27, 1.95), (-0.6402, 1.27, 1.185), (-0.6402, 1.27, 0.7649), (-0.5846, 1.27, 0.7649), (-0.5846, 1.27, 1.185), (-0.6402, 1.35, 0.7649), (-0.5846, 1.35, 0.7649), (-0.6402, 1.35, 1.185), (-0.5846, 1.35, 1.185), (-0.5846, 1.33, 0.7849), (-0.5846, 1.33, 1.165), (-0.6402, 1.33, 1.165), (-0.6402, 1.33, 0.7849), (-0.6402, 1.27, 1.165), (-0.5846, 1.27, 1.165), (-0.5846, 1.27, 0.7849), (-0.6402, 1.27, 0.7849)], [], [(6, 3, 1, 7), (4, 2, 7, 1), (0, 2, 4, 5), (5, 4, 1, 3), (0, 5, 3, 6), (2, 0, 6, 7), (13, 12, 14, 15), (8, 11, 15, 14), (10, 9, 12, 13), (16, 17, 18, 19), (20, 18, 17, 21), (22, 16, 19, 23), (14, 12, 19, 18), (11, 8, 20, 21), (8, 14, 18, 20), (10, 13, 16, 22), (9, 10, 22, 23), (12, 9, 23, 19), (15, 11, 21, 17), (13, 15, 17, 16)])
me_cube_004.materials.append(mat_material)
me_cube_004.use_remesh_preserve_volume = False
me_cube_004.use_remesh_preserve_attributes = False
me_cube_004.use_mirror_vertex_groups = False
me_cube_004.update()
me_cube_003 = bpy.data.meshes.new('Cube.003')
me_cube_003.from_pydata([(-1.35, 1.25, 0.0), (-1.35, 1.25, 2.0), (-1.35, 1.25, 1.0), (-0.45, 1.25, 0.0), (-0.45, 1.25, 2.0), (-0.45, 1.25, 1.0), (-0.45, 1.13, 1.0), (-0.45, 1.13, 1.05), (-0.5, 1.25, 0.0), (-0.5, 1.25, 1.0), (-0.5, 1.25, 1.95), (-1.3, 1.25, 1.0), (-1.3, 1.25, 1.95), (-1.3, 1.25, 0.0), (0.5, 1.13, 1.95), (0.55, 1.13, 2.0), (0.55, 1.13, 1.0), (0.5, 1.13, 1.05), (-0.45, 1.25, 2.0), (-0.45, 1.25, 1.0), (0.55, 1.25, 2.0), (0.55, 1.25, 1.0), (0.5, 1.25, 1.95), (-0.45, 1.25, 1.95), (0.5, 1.25, 1.05), (-0.45, 1.25, 1.05), (-0.45, 1.13, 2.0), (-0.45, 1.13, 1.95), (-0.5, 1.13, 1.0), (-0.45, 1.13, 1.0), (-0.45, 1.13, 2.0), (-0.5, 1.13, 1.95), (-0.5, 1.13, -1.431e-08), (-0.45, 1.13, -1.431e-08), (-1.3, 1.13, 1.95), (-1.35, 1.13, 2.0), (-1.35, 1.13, 1.0), (-1.3, 1.13, 1.0), (-1.35, 1.13, -1.431e-08), (-1.3, 1.13, -1.431e-08)], [], [(24, 22, 20, 21), (25, 24, 21, 19), (22, 23, 18, 20), (9, 10, 4, 5), (8, 9, 5, 3), (12, 11, 2, 1), (11, 13, 0, 2), (10, 12, 1, 4), (14, 15, 26, 27), (7, 6, 16, 17), (17, 16, 15, 14), (28, 29, 30, 31), (32, 33, 29, 28), (34, 35, 36, 37), (37, 36, 38, 39), (31, 30, 35, 34), (4, 1, 35, 30), (20, 18, 26, 15), (12, 10, 31, 34), (19, 21, 16, 6), (23, 22, 14, 27), (22, 24, 17, 14), (21, 20, 15, 16), (5, 4, 30, 29), (8, 3, 33, 32), (10, 9, 28, 31), (9, 8, 32, 28), (18, 23, 27, 26), (3, 5, 29, 33), (11, 12, 34, 37), (25, 19, 6, 7), (1, 2, 36, 35), (13, 11, 37, 39), (0, 13, 39, 38), (2, 0, 38, 36), (24, 25, 7, 17)])
me_cube_003.materials.append(mat_material)
me_cube_003.use_remesh_preserve_volume = False
me_cube_003.use_remesh_preserve_attributes = False
me_cube_003.use_mirror_vertex_groups = False
me_cube_003.update()
me_cube_002 = bpy.data.meshes.new('Cube.002')
me_cube_002.from_pydata([(1.49, 1.1, 1.0), (1.49, -1.1, 1.0), (1.49, 1.1, 2.0), (1.49, -1.1, 2.0), (1.49, 1.05, 1.05), (1.49, -1.05, 1.05), (1.49, 1.05, 1.95), (1.49, -1.05, 1.95), (1.37, -0.025, 1.95), (1.37, -0.025, 2.0), (1.37, -1.1, 2.0), (1.37, -1.05, 1.95), (1.49, 0.025, 1.05), (1.49, -0.025, 1.05), (1.49, -0.025, 1.95), (1.49, 0.025, 1.95), (1.49, 0.025, 1.0), (1.49, -0.025, 1.0), (1.49, -0.025, 2.0), (1.49, 0.025, 2.0), (1.37, 1.05, 1.95), (1.37, 1.1, 2.0), (1.37, 1.1, 1.0), (1.37, 1.05, 1.05), (1.37, -1.05, 1.05), (1.37, -1.1, 1.0), (1.37, 0.025, 1.95), (1.37, 0.025, 2.0), (1.37, 0.025, 1.0), (1.37, 0.025, 1.05), (1.37, -0.025, 1.05), (1.37, -0.025, 1.0), (-1.49, 1.1, 1.0), (-1.49, -1.1, 1.0), (-1.49, 1.1, 2.0), (-1.49, -1.1, 2.0), (-1.49, 1.05, 1.05), (-1.49, -1.05, 1.05), (-1.49, 1.05, 1.95), (-1.49, -1.05, 1.95), (-1.37, -0.025, 1.95), (-1.37, -0.025, 2.0), (-1.37, -1.1, 2.0), (-1.37, -1.05, 1.95), (-1.49, 0.025, 1.05), (-1.49, -0.025, 1.05), (-1.49, -0.025, 1.95), (-1.49, 0.025, 1.95), (-1.49, 0.025, 1.0), (-1.49, -0.025, 1.0), (-1.49, -0.025, 2.0), (-1.49, 0.025, 2.0), (-1.37, 1.05, 1.95), (-1.37, 1.1, 2.0), (-1.37, 1.1, 1.0), (-1.37, 1.05, 1.05), (-1.37, -1.05, 1.05), (-1.37, -1.1, 1.0), (-1.37, 0.025, 1.95), (-1.37, 0.025, 2.0), (-1.37, 0.025, 1.0), (-1.37, 0.025, 1.05), (-1.37, -0.025, 1.05), (-1.37, -0.025, 1.0)], [], [(7, 14, 18, 3), (20, 21, 22, 23), (24, 25, 10, 11), (6, 4, 0, 2), (5, 7, 3, 1), (15, 6, 2, 19), (11, 10, 9, 8), (4, 12, 16, 0), (15, 19, 18, 14), (13, 17, 16, 12), (14, 13, 12, 15), (13, 5, 1, 17), (26, 27, 21, 20), (23, 22, 28, 29), (26, 8, 9, 27), (30, 29, 28, 31), (8, 26, 29, 30), (30, 31, 25, 24), (17, 1, 25, 31), (12, 4, 23, 29), (4, 6, 20, 23), (6, 15, 26, 20), (16, 17, 31, 28), (7, 5, 24, 11), (0, 16, 28, 22), (14, 7, 11, 8), (13, 14, 8, 30), (3, 18, 9, 10), (15, 12, 29, 26), (2, 0, 22, 21), (18, 19, 27, 9), (19, 2, 21, 27), (5, 13, 30, 24), (1, 3, 10, 25), (39, 35, 50, 46), (52, 55, 54, 53), (56, 43, 42, 57), (38, 34, 32, 36), (37, 33, 35, 39), (47, 51, 34, 38), (43, 40, 41, 42), (36, 32, 48, 44), (47, 46, 50, 51), (45, 44, 48, 49), (46, 47, 44, 45), (45, 49, 33, 37), (58, 52, 53, 59), (55, 61, 60, 54), (58, 59, 41, 40), (62, 63, 60, 61), (40, 62, 61, 58), (62, 56, 57, 63), (49, 63, 57, 33), (44, 61, 55, 36), (36, 55, 52, 38), (38, 52, 58, 47), (48, 60, 63, 49), (39, 43, 56, 37), (32, 54, 60, 48), (46, 40, 43, 39), (45, 62, 40, 46), (35, 42, 41, 50), (47, 58, 61, 44), (34, 53, 54, 32), (50, 41, 59, 51), (51, 59, 53, 34), (37, 56, 62, 45), (33, 57, 42, 35)])
me_cube_002.materials.append(mat_material)
me_cube_002.use_remesh_preserve_volume = False
me_cube_002.use_remesh_preserve_attributes = False
me_cube_002.use_mirror_vertex_groups = False
me_cube_002.update()
me_cube_001 = bpy.data.meshes.new('Cube.001')
me_cube_001.from_pydata([(1.35, -1.24, 1.0), (1.35, -1.24, 2.0), (0.0, -1.24, 2.0), (0.0, -1.24, 1.95), (-1.35, -1.24, 1.0), (-1.35, -1.24, 2.0), (1.3, -1.24, 1.95), (1.3, -1.24, 1.05), (0.0, -1.24, 1.0), (0.0, -1.24, 1.05), (0.525, -1.24, 1.0), (0.475, -1.24, 1.0), (0.475, -1.24, 2.0), (0.525, -1.24, 2.0), (0.475, -1.24, 1.05), (0.525, -1.24, 1.05), (0.525, -1.24, 1.95), (0.475, -1.24, 1.95), (-1.3, -1.24, 1.95), (-1.3, -1.24, 1.05), (-0.525, -1.24, 1.0), (-0.475, -1.24, 1.0), (-0.475, -1.24, 2.0), (-0.525, -1.24, 2.0), (-0.475, -1.24, 1.05), (-0.525, -1.24, 1.05), (-0.525, -1.24, 1.95), (-0.475, -1.24, 1.95), (0.475, -1.12, 1.05), (0.475, -1.12, 1.0), (0.0, -1.12, 1.0), (0.0, -1.12, 1.05), (-0.525, -1.12, 1.95), (-1.3, -1.12, 1.95), (-1.35, -1.12, 2.0), (-0.525, -1.12, 2.0), (1.3, -1.12, 1.95), (1.35, -1.12, 2.0), (1.35, -1.12, 1.0), (1.3, -1.12, 1.05), (-1.3, -1.12, 1.05), (-1.35, -1.12, 1.0), (0.0, -1.12, 1.95), (0.0, -1.12, 2.0), (0.475, -1.12, 2.0), (0.475, -1.12, 1.95), (-0.475, -1.12, 1.95), (-0.475, -1.12, 2.0), (0.525, -1.12, 1.95), (0.525, -1.12, 2.0), (-0.475, -1.12, 1.05), (-0.475, -1.12, 1.0), (0.525, -1.12, 1.05), (0.525, -1.12, 1.0), (-0.525, -1.12, 1.05), (-0.525, -1.12, 1.0)], [], [(14, 9, 8, 11), (26, 23, 5, 18), (6, 7, 0, 1), (18, 5, 4, 19), (3, 17, 12, 2), (3, 2, 22, 27), (16, 6, 1, 13), (24, 21, 8, 9), (17, 14, 15, 16), (14, 11, 10, 15), (12, 17, 16, 13), (7, 15, 10, 0), (27, 26, 25, 24), (24, 25, 20, 21), (22, 23, 26, 27), (19, 4, 20, 25), (28, 29, 30, 31), (32, 33, 34, 35), (36, 37, 38, 39), (33, 40, 41, 34), (42, 43, 44, 45), (42, 46, 47, 43), (48, 49, 37, 36), (50, 31, 30, 51), (45, 48, 52, 28), (28, 52, 53, 29), (44, 49, 48, 45), (39, 38, 53, 52), (46, 50, 54, 32), (50, 51, 55, 54), (47, 46, 32, 35), (40, 54, 55, 41), (2, 12, 44, 43), (6, 16, 48, 36), (14, 17, 45, 28), (8, 21, 51, 30), (9, 14, 28, 31), (13, 1, 37, 49), (3, 27, 46, 42), (1, 0, 38, 37), (17, 3, 42, 45), (16, 15, 52, 48), (21, 20, 55, 51), (27, 24, 50, 46), (10, 11, 29, 53), (25, 26, 32, 54), (23, 22, 47, 35), (12, 13, 49, 44), (19, 25, 54, 40), (20, 4, 41, 55), (15, 7, 39, 52), (26, 18, 33, 32), (7, 6, 36, 39), (0, 10, 53, 38), (5, 23, 35, 34), (4, 5, 34, 41), (24, 9, 31, 50), (18, 19, 40, 33), (11, 8, 30, 29), (22, 2, 43, 47)])
me_cube_001.materials.append(mat_material)
me_cube_001.use_remesh_preserve_volume = False
me_cube_001.use_remesh_preserve_attributes = False
me_cube_001.use_mirror_vertex_groups = False
me_cube_001.update()
me_cube = bpy.data.meshes.new('Cube')
me_cube.from_pydata([(1.5, 1.25, 0.0), (1.5, -1.25, 0.0), (1.5, 1.25, 2.7), (1.5, -1.25, 2.7), (1.5, 1.25, 1.0), (1.5, 1.25, 2.0), (1.5, -1.25, 1.0), (1.5, -1.25, 2.0), (1.35, 1.25, 0.0), (1.35, -1.25, 0.0), (1.35, 1.25, 2.7), (1.35, -1.25, 2.7), (1.35, 1.25, 2.0), (1.35, 1.25, 1.0), (1.35, -1.25, 1.0), (1.35, -1.25, 2.0), (1.5, 1.1, 0.0), (1.5, -1.1, 0.0), (1.5, 1.1, 2.7), (1.5, -1.1, 2.7), (1.5, 1.1, 1.0), (1.5, -1.1, 1.0), (1.5, 1.1, 2.0), (1.5, -1.1, 2.0), (-1.5, 1.25, 0.0), (-1.5, -1.25, 0.0), (-1.5, 1.25, 2.7), (-1.5, -1.25, 2.7), (-1.5, 1.25, 1.0), (-1.5, 1.25, 2.0), (-1.5, -1.25, 1.0), (-1.5, -1.25, 2.0), (-1.35, 1.25, 0.0), (-1.35, -1.25, 0.0), (-1.35, 1.25, 2.7), (-1.35, -1.25, 2.7), (-1.35, 1.25, 2.0), (-1.35, 1.25, 1.0), (-1.35, -1.25, 1.0), (-1.35, -1.25, 2.0), (-0.45, 1.25, 0.0), (-0.45, -1.25, 0.0), (-0.45, 1.25, 2.7), (-0.45, -1.25, 2.7), (-0.45, 1.25, 2.0), (-0.45, 1.25, 1.0), (-0.45, -1.25, 1.0), (-0.45, -1.25, 2.0), (-1.5, 1.1, 0.0), (-1.5, -1.1, 0.0), (-1.5, 1.1, 2.7), (-1.5, -1.1, 2.7), (-1.5, 1.1, 1.0), (-1.5, -1.1, 1.0), (-1.5, 1.1, 2.0), (-1.5, -1.1, 2.0), (0.55, 1.25, 0.0), (0.55, -1.25, 0.0), (0.55, 1.25, 2.7), (0.55, -1.25, 2.7), (0.55, 1.25, 2.0), (0.55, 1.25, 1.0), (0.55, -1.25, 1.0), (0.55, -1.25, 2.0), (1.38, 1.13, 0.0), (1.38, -1.13, 0.0), (1.38, 1.13, 2.7), (1.38, -1.13, 2.7), (1.38, 1.13, 1.0), (1.38, 1.13, 2.0), (1.38, -1.13, 1.0), (1.38, -1.13, 2.0), (1.35, 1.13, 0.0), (1.35, -1.13, 0.0), (1.35, 1.13, 2.7), (1.35, -1.13, 2.7), (1.35, 1.13, 2.0), (1.35, 1.13, 1.0), (1.35, -1.13, 1.0), (1.35, -1.13, 2.0), (1.38, 1.1, 0.0), (1.38, -1.1, 0.0), (1.38, 1.1, 2.7), (1.38, -1.1, 2.7), (1.38, 1.1, 1.0), (1.38, -1.1, 1.0), (1.38, 1.1, 2.0), (1.38, -1.1, 2.0), (-1.38, 1.13, 0.0), (-1.38, -1.13, 0.0), (-1.38, 1.13, 2.7), (-1.38, -1.13, 2.7), (-1.38, 1.13, 1.0), (-1.38, 1.13, 2.0), (-1.38, -1.13, 1.0), (-1.38, -1.13, 2.0), (-1.35, 1.13, 0.0), (-1.35, -1.13, 0.0), (-1.35, 1.13, 2.7), (-1.35, -1.13, 2.7), (-1.35, 1.13, 2.0), (-1.35, 1.13, 1.0), (-1.35, -1.13, 1.0), (-1.35, -1.13, 2.0), (-0.45, 1.13, 0.0), (-0.45, -1.13, 0.0), (-0.45, 1.13, 2.7), (-0.45, -1.13, 2.7), (-0.45, 1.13, 2.0), (-0.45, 1.13, 1.0), (-0.45, -1.13, 1.0), (-0.45, -1.13, 2.0), (-1.38, 1.1, 0.0), (-1.38, -1.1, 0.0), (-1.38, 1.1, 2.7), (-1.38, -1.1, 2.7), (-1.38, 1.1, 1.0), (-1.38, -1.1, 1.0), (-1.38, 1.1, 2.0), (-1.38, -1.1, 2.0), (0.55, 1.13, 0.0), (0.55, -1.13, 0.0), (0.55, 1.13, 2.7), (0.55, -1.13, 2.7), (0.55, 1.13, 2.0), (0.55, 1.13, 1.0), (0.55, -1.13, 1.0), (0.55, -1.13, 2.0), (1.5, 1.25, 0.85), (1.5, -1.25, 0.85), (1.35, -1.25, 0.85), (1.35, 1.25, 0.85), (-0.45, -1.25, 0.85), (-0.45, 1.25, 0.85), (1.5, 1.1, 0.85), (1.5, -1.1, 0.85), (-1.5, 1.25, 0.85), (-1.5, -1.25, 0.85), (-1.35, -1.25, 0.85), (-1.35, 1.25, 0.85), (-1.5, 1.1, 0.85), (-1.5, -1.1, 0.85), (0.55, 1.25, 0.85), (0.55, -1.25, 0.85), (1.38, 1.13, 0.85), (1.38, -1.13, 0.85), (1.35, -1.13, 0.85), (1.35, 1.13, 0.85), (-0.45, -1.13, 0.85), (-0.45, 1.13, 0.85), (1.38, 1.1, 0.85), (1.38, -1.1, 0.85), (-1.38, 1.13, 0.85), (-1.38, -1.13, 0.85), (-1.35, -1.13, 0.85), (-1.35, 1.13, 0.85), (-1.38, 1.1, 0.85), (-1.38, -1.1, 0.85), (0.55, 1.13, 0.85), (0.55, -1.13, 0.85), (0.55, -1.45, 1.0), (-0.45, -1.45, 1.0), (-1.35, -1.45, 1.0), (1.35, -1.45, 1.0), (1.35, -1.45, 0.85), (-0.45, -1.45, 0.85), (-1.35, -1.45, 0.85), (0.55, -1.45, 0.85)], [], [(23, 19, 3, 7), (135, 21, 6, 129), (21, 23, 7, 6), (6, 7, 15, 14), (129, 6, 14, 130), (5, 4, 13, 12), (2, 5, 12, 10), (128, 0, 8, 131), (7, 3, 11, 15), (63, 59, 43, 47), (58, 60, 44, 42), (143, 130, 164, 167), (142, 56, 40, 133), (4, 5, 22, 20), (128, 4, 20, 134), (134, 20, 21, 135), (5, 2, 18, 22), (22, 18, 19, 23), (55, 31, 27, 51), (141, 137, 30, 53), (53, 30, 31, 55), (30, 38, 39, 31), (137, 138, 38, 30), (29, 36, 37, 28), (26, 34, 36, 29), (136, 139, 32, 24), (31, 39, 35, 27), (39, 47, 43, 35), (34, 42, 44, 36), (132, 143, 167, 165), (28, 52, 54, 29), (136, 140, 52, 28), (140, 141, 53, 52), (29, 54, 50, 26), (54, 55, 51, 50), (131, 8, 56, 142), (138, 132, 165, 166), (10, 12, 60, 58), (15, 11, 59, 63), (12, 13, 61, 60), (87, 71, 67, 83), (151, 145, 70, 85), (85, 70, 71, 87), (70, 78, 79, 71), (145, 146, 78, 70), (69, 76, 77, 68), (66, 74, 76, 69), (144, 147, 72, 64), (71, 79, 75, 67), (127, 111, 107, 123), (122, 106, 108, 124), (159, 148, 110, 126), (158, 149, 104, 120), (68, 84, 86, 69), (144, 150, 84, 68), (150, 151, 85, 84), (69, 86, 82, 66), (86, 87, 83, 82), (119, 115, 91, 95), (157, 117, 94, 153), (117, 119, 95, 94), (94, 95, 103, 102), (153, 94, 102, 154), (93, 92, 101, 100), (90, 93, 100, 98), (152, 88, 96, 155), (95, 91, 99, 103), (103, 99, 107, 111), (98, 100, 108, 106), (154, 102, 110, 148), (92, 93, 118, 116), (152, 92, 116, 156), (156, 116, 117, 157), (93, 90, 114, 118), (118, 114, 115, 119), (147, 158, 120, 72), (146, 159, 126, 78), (74, 122, 124, 76), (79, 127, 123, 75), (76, 124, 125, 77), (17, 1, 65, 81), (3, 19, 83, 67), (8, 0, 64, 72), (1, 9, 73, 65), (2, 10, 74, 66), (11, 3, 67, 75), (14, 15, 79, 78), (40, 56, 120, 104), (57, 41, 105, 121), (58, 42, 106, 122), (43, 59, 123, 107), (44, 60, 124, 108), (61, 45, 109, 125), (46, 62, 126, 110), (63, 47, 111, 127), (133, 40, 104, 149), (0, 16, 80, 64), (16, 17, 81, 80), (18, 2, 66, 82), (19, 18, 82, 83), (21, 20, 84, 85), (22, 23, 87, 86), (20, 22, 86, 84), (23, 21, 85, 87), (25, 49, 113, 89), (51, 27, 91, 115), (24, 32, 96, 88), (33, 25, 89, 97), (34, 26, 90, 98), (27, 35, 99, 91), (39, 38, 102, 103), (37, 36, 100, 101), (139, 37, 101, 155), (41, 33, 97, 105), (42, 34, 98, 106), (35, 43, 107, 99), (36, 44, 108, 100), (38, 46, 110, 102), (47, 39, 103, 111), (48, 24, 88, 112), (49, 48, 112, 113), (26, 50, 114, 90), (50, 51, 115, 114), (52, 53, 117, 116), (55, 54, 118, 119), (54, 52, 116, 118), (53, 55, 119, 117), (56, 8, 72, 120), (9, 57, 121, 73), (10, 58, 122, 74), (59, 11, 75, 123), (62, 14, 78, 126), (15, 63, 127, 79), (60, 61, 125, 124), (32, 139, 155, 96), (45, 133, 149, 109), (73, 121, 159, 146), (77, 125, 158, 147), (112, 156, 157, 113), (88, 152, 156, 112), (97, 154, 148, 105), (92, 152, 155, 101), (89, 153, 154, 97), (113, 157, 153, 89), (80, 81, 151, 150), (64, 80, 150, 144), (125, 109, 149, 158), (121, 105, 148, 159), (68, 77, 147, 144), (65, 73, 146, 145), (81, 65, 145, 151), (9, 130, 143, 57), (13, 131, 142, 61), (48, 49, 141, 140), (24, 48, 140, 136), (33, 41, 132, 138), (28, 37, 139, 136), (25, 33, 138, 137), (49, 25, 137, 141), (16, 134, 135, 17), (0, 128, 134, 16), (61, 142, 133, 45), (57, 143, 132, 41), (4, 128, 131, 13), (1, 129, 130, 9), (17, 135, 129, 1), (167, 160, 161, 165), (166, 165, 161, 162), (164, 163, 160, 167), (38, 138, 166, 162), (46, 38, 162, 161), (14, 62, 160, 163), (62, 46, 161, 160), (130, 14, 163, 164)])
me_cube.materials.append(mat_material)
me_cube.use_remesh_preserve_volume = False
me_cube.use_remesh_preserve_attributes = False
me_cube.use_mirror_vertex_groups = False
me_cube.update()

# ---- objects
ob_plane_001 = bpy.data.objects.new('Plane.001', me_plane_001)
ob_cube_005 = bpy.data.objects.new('Cube.005', me_cube_005)
ob_plane = bpy.data.objects.new('Plane', me_plane)
ob_cube_004 = bpy.data.objects.new('Cube.004', me_cube_004)
ob_cube_003 = bpy.data.objects.new('Cube.003', me_cube_003)
ob_cube_002 = bpy.data.objects.new('Cube.002', me_cube_002)
ob_cube_001 = bpy.data.objects.new('Cube.001', me_cube_001)
ob_cube = bpy.data.objects.new('Cube', me_cube)

# ---- transforms, parenting, visibility, modifiers, constraints
ob_plane_001.location = (-6.868e-17, -0.01294, 2.558)
ob_plane_001.rotation_euler = (-0.08727, -1.935e-17, 8.449e-19)
ob_plane_001.show_wire = True
ob_plane_001.show_all_edges = True
ob_plane_001.lineart.crease_threshold = 0.0
ob_cube_005.location = (0.0, 0.0, 1.0)
ob_cube_005.lock_rotations_4d = False
ob_cube_005.empty_display_type = 'ARROWS'
ob_cube_005.show_wire = True
ob_cube_005.show_all_edges = True
ob_cube_005.lineart.crease_threshold = 0.0
ob_plane.location = (0.0, 0.0, 0.0)
ob_plane.show_wire = True
ob_plane.show_all_edges = True
ob_plane.lineart.crease_threshold = 0.0
ob_cube_004.location = (0.0, -0.11, 0.0)
ob_cube_004.lock_rotations_4d = False
ob_cube_004.empty_display_type = 'ARROWS'
ob_cube_004.show_wire = True
ob_cube_004.show_all_edges = True
ob_cube_004.lineart.crease_threshold = 0.0
ob_cube_003.location = (0.0, -0.01, 0.0)
ob_cube_003.lock_rotations_4d = False
ob_cube_003.empty_display_type = 'ARROWS'
ob_cube_003.show_wire = True
ob_cube_003.show_all_edges = True
ob_cube_003.lineart.crease_threshold = 0.0
ob_cube_002.location = (0.0, 0.0, 0.0)
ob_cube_002.lock_rotations_4d = False
ob_cube_002.empty_display_type = 'ARROWS'
ob_cube_002.show_wire = True
ob_cube_002.show_all_edges = True
ob_cube_002.lineart.crease_threshold = 0.0
ob_cube_001.location = (0.0, 0.0, 0.0)
ob_cube_001.lock_rotations_4d = False
ob_cube_001.empty_display_type = 'ARROWS'
ob_cube_001.show_wire = True
ob_cube_001.show_all_edges = True
ob_cube_001.lineart.crease_threshold = 0.0
ob_cube.location = (0.0, 0.0, 0.0)
ob_cube.lock_rotations_4d = False
ob_cube.empty_display_type = 'ARROWS'
ob_cube.show_wire = True
ob_cube.show_all_edges = True
ob_cube.lineart.crease_threshold = 0.0

# ---- collection membership
col_collection_1.objects.link(ob_plane_001)
col_collection_1.objects.link(ob_cube_005)
col_collection_1.objects.link(ob_plane)
col_collection_1.objects.link(ob_cube_004)
col_collection_1.objects.link(ob_cube_003)
col_collection_1.objects.link(ob_cube_002)
col_collection_1.objects.link(ob_cube_001)
col_collection_1.objects.link(ob_cube)

# ---- scene / render settings (as saved in the file)
scene.frame_start = 1; scene.frame_end = 250; scene.frame_set(1)
scene.render.engine = 'BLENDER_EEVEE_NEXT'
scene.render.resolution_percentage = 50
scene.render.dither_intensity = 0.0
scene.cycles.use_denoising = False
scene.cycles.samples = 128
scene.cycles.sampling_pattern = 'TABULATED_SOBOL'
scene.cycles.use_adaptive_sampling = False
scene.cycles.use_light_tree = False
scene.cycles.blur_glossy = 0.0
scene.cycles.sample_clamp_indirect = 0.0
scene.view_settings.view_transform = 'Standard'
bpy.context.view_layer.update()

# ---- added for rendering (the .blend has no active camera and no usable light): camera, sun
cam_auto = bpy.data.cameras.new('AutoCamera')
cam_auto.lens = 50.0
cam_auto.sensor_width = 36.0
cam_auto.clip_end = 1000.0
ob_auto_camera = bpy.data.objects.new('AutoCamera', cam_auto)
scene.collection.objects.link(ob_auto_camera)
ob_auto_camera.location = (5.97974, -7.16956, 6.32723)
ob_auto_camera.rotation_euler = (1.09748, -7.21219e-08, 0.694738)
scene.camera = ob_auto_camera
light_auto_sun = bpy.data.lights.new('AutoSun', 'SUN')
light_auto_sun.energy = 3.0
light_auto_sun.angle = 0.0523599
ob_auto_sun = bpy.data.objects.new('AutoSun', light_auto_sun)
scene.collection.objects.link(ob_auto_sun)
ob_auto_sun.rotation_euler = (0.872665, 0.174533, 0.523599)
bpy.context.view_layer.update()
